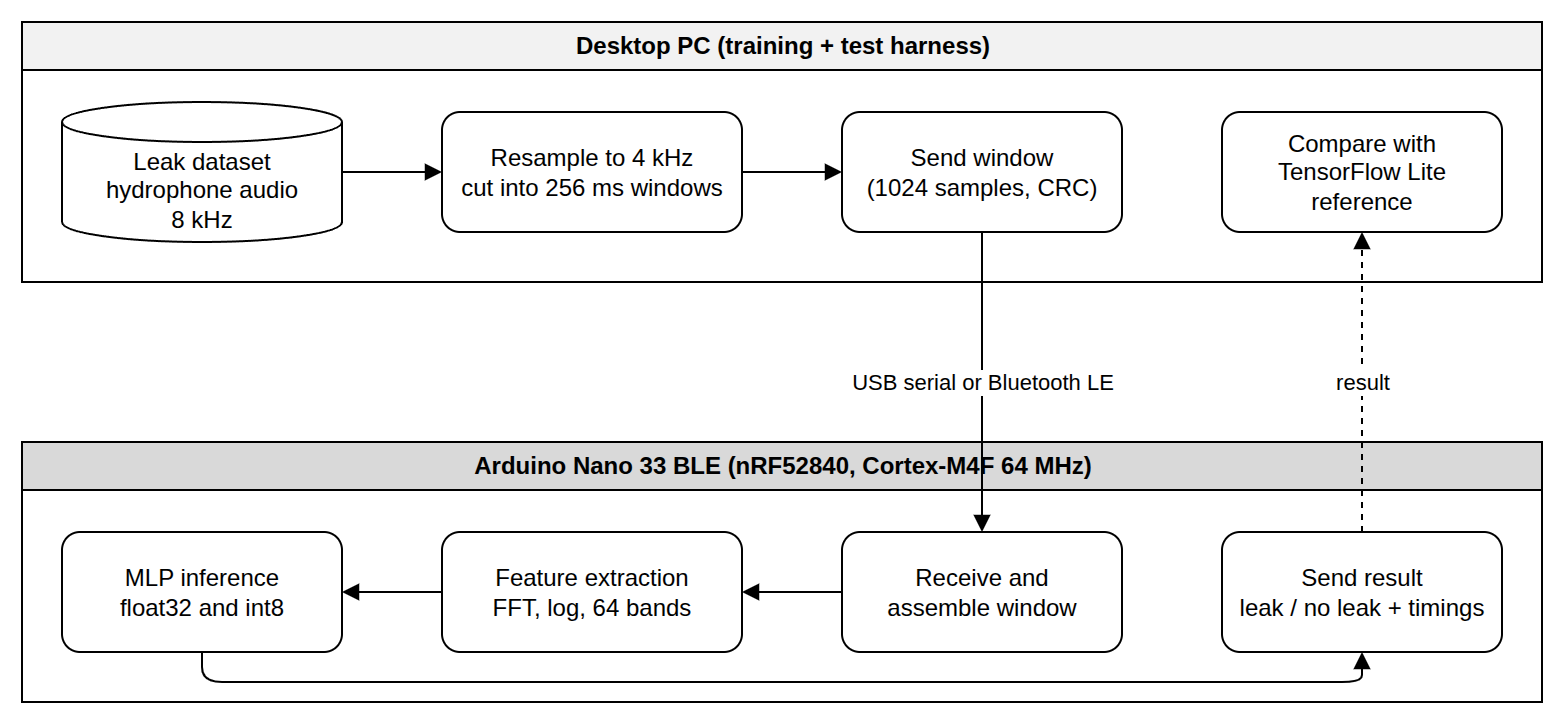

The diagram above was exported from draw.io. Its source (the exported page's mxGraphModel, read from the mxfile embedded in the PNG):
<mxGraphModel>
  <root>
    <mxCell id="0" />
    <mxCell id="1" parent="0" />
    <mxCell id="host" value="Desktop PC (training + test harness)" style="swimlane;html=1;startSize=24;fillColor=#f2f2f2;strokeColor=#000000;fontColor=#000000;fontStyle=1;" vertex="1" parent="1">
      <mxGeometry x="20" y="20" width="760" height="130" as="geometry" />
    </mxCell>
    <mxCell id="ds" value="Leak dataset&lt;br&gt;hydrophone audio&lt;br&gt;8 kHz" style="shape=cylinder3;whiteSpace=wrap;html=1;boundedLbl=1;size=10;fillColor=#ffffff;strokeColor=#000000;fontColor=#000000;" vertex="1" parent="host">
      <mxGeometry x="20" y="40" width="140" height="70" as="geometry" />
    </mxCell>
    <mxCell id="rs" value="Resample to 4 kHz&lt;br&gt;cut into 256 ms windows" style="rounded=1;whiteSpace=wrap;html=1;fillColor=#ffffff;strokeColor=#000000;fontColor=#000000;" vertex="1" parent="host">
      <mxGeometry x="210" y="45" width="150" height="60" as="geometry" />
    </mxCell>
    <mxCell id="tx" value="Send window&lt;br&gt;(1024 samples, CRC)" style="rounded=1;whiteSpace=wrap;html=1;fillColor=#ffffff;strokeColor=#000000;fontColor=#000000;" vertex="1" parent="host">
      <mxGeometry x="410" y="45" width="140" height="60" as="geometry" />
    </mxCell>
    <mxCell id="cmp" value="Compare with&lt;br&gt;TensorFlow Lite&lt;br&gt;reference" style="rounded=1;whiteSpace=wrap;html=1;fillColor=#ffffff;strokeColor=#000000;fontColor=#000000;" vertex="1" parent="host">
      <mxGeometry x="600" y="45" width="140" height="60" as="geometry" />
    </mxCell>
    <mxCell id="e1" style="edgeStyle=orthogonalEdgeStyle;html=1;endArrow=block;endFill=1;strokeColor=#000000;" edge="1" parent="host" source="ds" target="rs">
      <mxGeometry relative="1" as="geometry" />
    </mxCell>
    <mxCell id="e2" style="edgeStyle=orthogonalEdgeStyle;html=1;endArrow=block;endFill=1;strokeColor=#000000;" edge="1" parent="host" source="rs" target="tx">
      <mxGeometry relative="1" as="geometry" />
    </mxCell>
    <mxCell id="nano" value="Arduino Nano 33 BLE (nRF52840, Cortex-M4F 64 MHz)" style="swimlane;html=1;startSize=24;fillColor=#d9d9d9;strokeColor=#000000;fontColor=#000000;fontStyle=1;" vertex="1" parent="1">
      <mxGeometry x="20" y="230" width="760" height="130" as="geometry" />
    </mxCell>
    <mxCell id="rx" value="Receive and&lt;br&gt;assemble window" style="rounded=1;whiteSpace=wrap;html=1;fillColor=#ffffff;strokeColor=#000000;fontColor=#000000;" vertex="1" parent="nano">
      <mxGeometry x="410" y="45" width="140" height="60" as="geometry" />
    </mxCell>
    <mxCell id="ft" value="Feature extraction&lt;br&gt;FFT, log, 64 bands" style="rounded=1;whiteSpace=wrap;html=1;fillColor=#ffffff;strokeColor=#000000;fontColor=#000000;" vertex="1" parent="nano">
      <mxGeometry x="210" y="45" width="150" height="60" as="geometry" />
    </mxCell>
    <mxCell id="ml" value="MLP inference&lt;br&gt;float32 and int8" style="rounded=1;whiteSpace=wrap;html=1;fillColor=#ffffff;strokeColor=#000000;fontColor=#000000;" vertex="1" parent="nano">
      <mxGeometry x="20" y="45" width="140" height="60" as="geometry" />
    </mxCell>
    <mxCell id="out" value="Send result&lt;br&gt;leak / no leak + timings" style="rounded=1;whiteSpace=wrap;html=1;fillColor=#ffffff;strokeColor=#000000;fontColor=#000000;" vertex="1" parent="nano">
      <mxGeometry x="600" y="45" width="140" height="60" as="geometry" />
    </mxCell>
    <mxCell id="e3" style="edgeStyle=orthogonalEdgeStyle;html=1;endArrow=block;endFill=1;strokeColor=#000000;" edge="1" parent="nano" source="rx" target="ft">
      <mxGeometry relative="1" as="geometry" />
    </mxCell>
    <mxCell id="e4" style="edgeStyle=orthogonalEdgeStyle;html=1;endArrow=block;endFill=1;strokeColor=#000000;" edge="1" parent="nano" source="ft" target="ml">
      <mxGeometry relative="1" as="geometry" />
    </mxCell>
    <mxCell id="e5" style="edgeStyle=orthogonalEdgeStyle;html=1;endArrow=block;endFill=1;strokeColor=#000000;curved=0;" edge="1" parent="nano" source="ml" target="out">
      <mxGeometry relative="1" as="geometry">
        <Array as="points">
          <mxPoint x="90" y="120" />
          <mxPoint x="670" y="120" />
        </Array>
      </mxGeometry>
    </mxCell>
    <mxCell id="link1" value="USB serial or Bluetooth LE" style="edgeStyle=orthogonalEdgeStyle;html=1;endArrow=block;endFill=1;strokeColor=#000000;fontColor=#000000;labelBackgroundColor=#ffffff;" edge="1" parent="1" source="tx" target="rx">
      <mxGeometry relative="1" as="geometry" />
    </mxCell>
    <mxCell id="link2" value="result" style="edgeStyle=orthogonalEdgeStyle;html=1;endArrow=block;endFill=1;strokeColor=#000000;dashed=1;fontColor=#000000;labelBackgroundColor=#ffffff;" edge="1" parent="1" source="out" target="cmp">
      <mxGeometry relative="1" as="geometry" />
    </mxCell>
  </root>
</mxGraphModel>